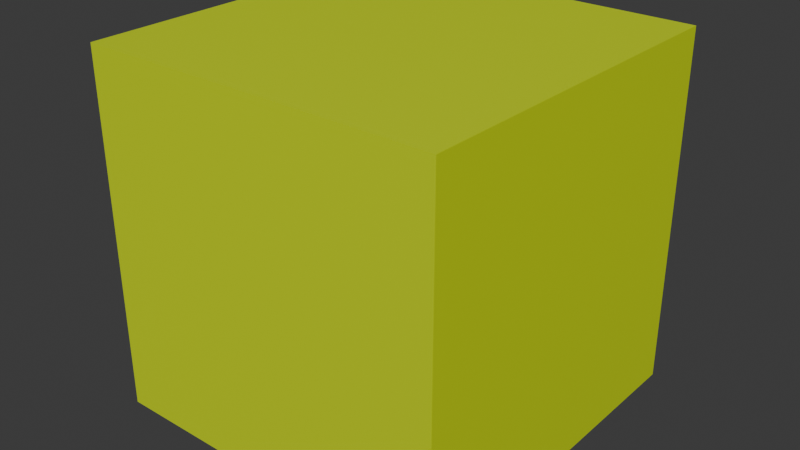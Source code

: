 # Source: pieza4Planeta5.blend  (saved by Blender 4.0.36; exported with 4.5.12 LTS)
import bpy
from mathutils import Matrix  # noqa: F401  (used for matrix-valued properties, if any)

bpy.ops.wm.read_factory_settings(use_empty=True)
scene = bpy.context.scene
scene.name = 'Scene'

# ---- collections
col_collection = bpy.data.collections.new('Collection'); scene.collection.children.link(col_collection)

# ---- materials (node trees are filled in below, after node groups)
mat_material = bpy.data.materials.new('Material')
mat_material.alpha_threshold = 0.0
mat_material.use_transparent_shadow = False
mat_material.roughness = 0.5
mat_material.line_color = (0.0, 0.0, 0.0, 1.0)

# ---- material node trees
mat_material.use_nodes = True; mat_material.node_tree.nodes.clear()
_N = mat_material.node_tree.nodes; _L = mat_material.node_tree.links
n0 = _N.new('ShaderNodeOutputMaterial'); n0.name = 'Material Output'; n0.location = (300, 300)
n1 = _N.new('ShaderNodeBsdfPrincipled'); n1.name = 'Principled BSDF'; n1.location = (10, 300)
n1.inputs[0].default_value = (0.6275, 0.8009, 0.0, 1.0)
n1.inputs[3].default_value = 1.45
_L.new(n1.outputs[0], n0.inputs[0])
n0.is_active_output = True

# ---- world
world_world = bpy.data.worlds.new('World'); scene.world = world_world
world_world.use_nodes = True; world_world.node_tree.nodes.clear()
_N = world_world.node_tree.nodes; _L = world_world.node_tree.links
n0 = _N.new('ShaderNodeOutputWorld'); n0.name = 'World Output'; n0.location = (300, 300)
n1 = _N.new('ShaderNodeBackground'); n1.name = 'Background'; n1.location = (10, 300)
n1.inputs[0].default_value = (0.05088, 0.05088, 0.05088, 1.0)
_L.new(n1.outputs[0], n0.inputs[0])
n0.is_active_output = True
world_world.color = (0.05088, 0.05088, 0.05088)
world_world.use_sun_shadow = False
world_world.sun_shadow_jitter_overblur = 0.0

# ---- meshes
me_cube_001 = bpy.data.meshes.new('Cube.001')
me_cube_001.from_pydata([(-1.0, -1.0, -1.0), (-1.0, -1.0, 1.0), (-1.0, 1.0, -1.0), (-1.0, 1.0, 1.0), (1.0, -1.0, -1.0), (1.0, -1.0, 1.0), (1.0, 1.0, -1.0), (1.0, 1.0, 1.0)], [], [(0, 1, 3, 2), (2, 3, 7, 6), (6, 7, 5, 4), (4, 5, 1, 0), (2, 6, 4, 0), (7, 3, 1, 5)])
_uv = me_cube_001.uv_layers.new(name='UVMap')
_uv.uv.foreach_set('vector', [0.375, 0.0, 0.625, 0.0, 0.625, 0.25, 0.375, 0.25, 0.375, 0.25, 0.625, 0.25, 0.625, 0.5, 0.375, 0.5, 0.375, 0.5, 0.625, 0.5, 0.625, 0.75, 0.375, 0.75, 0.375, 0.75, 0.625, 0.75, 0.625, 1.0, 0.375, 1.0, 0.125, 0.5, 0.375, 0.5, 0.375, 0.75, 0.125, 0.75, 0.625, 0.5, 0.875, 0.5, 0.875, 0.75, 0.625, 0.75])
me_cube_001.materials.append(mat_material)
me_cube_001.update()

# ---- objects
ob_cube = bpy.data.objects.new('Cube', me_cube_001)

# ---- transforms, parenting, visibility, modifiers, constraints
ob_cube.location = (0.0, 0.0, 0.0)
ob_cube.scale = (0.7, 0.7, 0.7)

# ---- collection membership
col_collection.objects.link(ob_cube)

# ---- scene / render settings (as saved in the file)
scene.frame_start = 1; scene.frame_end = 250; scene.frame_set(1)
scene.render.engine = 'BLENDER_EEVEE_NEXT'
scene.cycles.sampling_pattern = 'TABULATED_SOBOL'
bpy.context.view_layer.update()

# ---- added for rendering (the .blend has no active camera and no usable light): camera, sun
cam_auto = bpy.data.cameras.new('AutoCamera')
cam_auto.lens = 50.0
cam_auto.sensor_width = 36.0
cam_auto.clip_end = 1000.0
ob_auto_camera = bpy.data.objects.new('AutoCamera', cam_auto)
scene.collection.objects.link(ob_auto_camera)
ob_auto_camera.location = (2.24355, -2.69226, 1.79484)
ob_auto_camera.rotation_euler = (1.09748, -7.21219e-08, 0.694738)
scene.camera = ob_auto_camera
light_auto_sun = bpy.data.lights.new('AutoSun', 'SUN')
light_auto_sun.energy = 3.0
light_auto_sun.angle = 0.0523599
ob_auto_sun = bpy.data.objects.new('AutoSun', light_auto_sun)
scene.collection.objects.link(ob_auto_sun)
ob_auto_sun.rotation_euler = (0.872665, 0.174533, 0.523599)
bpy.context.view_layer.update()
